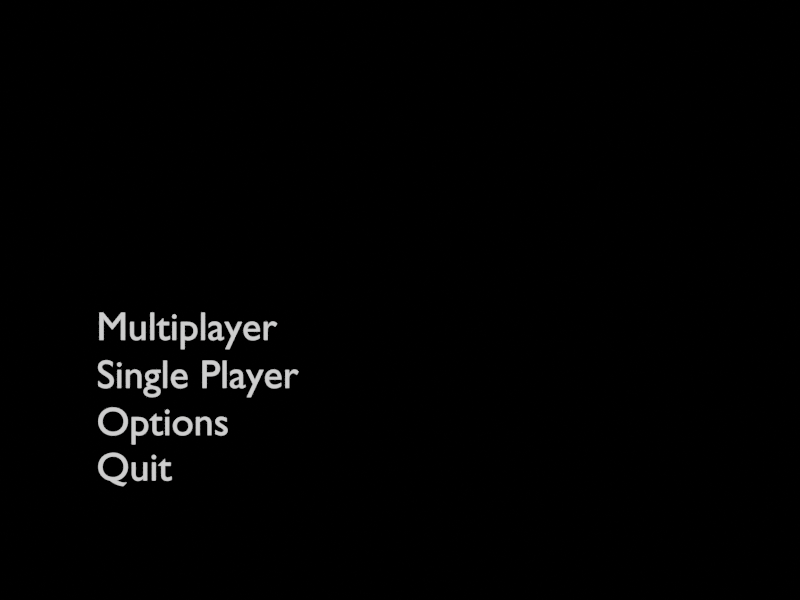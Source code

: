 # Source: game.blend  (saved by Blender 2.80.75; exported with 4.5.12 LTS)
import bpy
from mathutils import Matrix  # noqa: F401  (used for matrix-valued properties, if any)

bpy.ops.wm.read_factory_settings(use_empty=True)
scene = bpy.context.scene
scene.name = 'main_menu'

# ---- materials (node trees are filled in below, after node groups)
mat_textshading = bpy.data.materials.new('TextShading')

# ---- material node trees
mat_textshading.use_nodes = True; mat_textshading.node_tree.nodes.clear()
_N = mat_textshading.node_tree.nodes; _L = mat_textshading.node_tree.links
n0 = _N.new('ShaderNodeOutputMaterial'); n0.name = 'Material Output'; n0.location = (300, 300)
n1 = _N.new('ShaderNodeBsdfPrincipled'); n1.name = 'Principled BSDF'; n1.location = (10, 300)
n1.distribution = 'GGX'
n1.subsurface_method = 'BURLEY'
n1.inputs[2].default_value = 0.0
n1.inputs[3].default_value = 1.45
n1.inputs[13].default_value = 0.0
n1.inputs[20].default_value = 0.0
n1.inputs[28].default_value = 1.0
_L.new(n1.outputs[0], n0.inputs[0])
n0.is_active_output = True

# ---- cameras
cam_camera = bpy.data.cameras.new('Camera')
cam_camera.type = 'ORTHO'
cam_camera.ortho_scale = 20.0

# ---- curves / text
txt_multimenu = bpy.data.curves.new('MultiMenu', 'FONT')
txt_multimenu.dimensions = '2D'
txt_multimenu.body = 'Multiplayer'
txt_multimenu.materials.append(mat_textshading)
txt_multimenu.use_path_clamp = True
txt_singlemenu = bpy.data.curves.new('SingleMenu', 'FONT')
txt_singlemenu.dimensions = '2D'
txt_singlemenu.body = 'Single Player'
txt_singlemenu.materials.append(mat_textshading)
txt_singlemenu.use_path_clamp = True
txt_optionmenu = bpy.data.curves.new('OptionMenu', 'FONT')
txt_optionmenu.dimensions = '2D'
txt_optionmenu.body = 'Options'
txt_optionmenu.materials.append(mat_textshading)
txt_optionmenu.use_path_clamp = True
txt_quitmenu = bpy.data.curves.new('QuitMenu', 'FONT')
txt_quitmenu.dimensions = '2D'
txt_quitmenu.body = 'Quit'
txt_quitmenu.materials.append(mat_textshading)
txt_quitmenu.use_path_clamp = True

# ---- objects
ob_menucamera = bpy.data.objects.new('MenuCamera', cam_camera)
ob_multiplayeroption = bpy.data.objects.new('MultiplayerOption', txt_multimenu)
ob_singleplayeroption = bpy.data.objects.new('SingleplayerOption', txt_singlemenu)
ob_optionsoption = bpy.data.objects.new('OptionsOption', txt_optionmenu)
ob_quitoption = bpy.data.objects.new('QuitOption', txt_quitmenu)

# ---- transforms, parenting, visibility, modifiers, constraints
ob_menucamera.location = (0.0, 0.9978, 19.76)
ob_menucamera.rotation_euler = (1.192e-07, -0.0, 0.0)
ob_menucamera.lineart.crease_threshold = 0.0
ob_multiplayeroption.location = (-7.585, 0.0, 0.0)
ob_multiplayeroption.lineart.crease_threshold = 0.0
ob_singleplayeroption.location = (-7.585, -1.2, 0.0)
ob_singleplayeroption.lineart.crease_threshold = 0.0
ob_optionsoption.location = (-7.585, -2.38, 0.0)
ob_optionsoption.lineart.crease_threshold = 0.0
ob_quitoption.location = (-7.585, -3.514, 0.0)
ob_quitoption.lineart.crease_threshold = 0.0

# ---- collection membership
scene.collection.objects.link(ob_menucamera)
scene.collection.objects.link(ob_multiplayeroption)
scene.collection.objects.link(ob_singleplayeroption)
scene.collection.objects.link(ob_optionsoption)
scene.collection.objects.link(ob_quitoption)

# ---- scene / render settings (as saved in the file)
scene.camera = ob_menucamera
scene.frame_start = 1; scene.frame_end = 250; scene.frame_set(1)
scene.render.engine = 'CYCLES'
scene.render.image_settings.exr_codec = 'NONE'
scene.render.resolution_x = 960
scene.render.resolution_y = 720
scene.render.pixel_aspect_x = 4.0
scene.render.pixel_aspect_y = 3.0
scene.render.simplify_subdivision_render = 0
scene.render.simplify_child_particles_render = 0.0
scene.cycles.use_denoising = False
scene.cycles.samples = 128
scene.cycles.sampling_pattern = 'TABULATED_SOBOL'
scene.cycles.use_adaptive_sampling = False
scene.cycles.use_light_tree = False
scene.view_settings.view_transform = 'Filmic'
bpy.context.view_layer.update()
